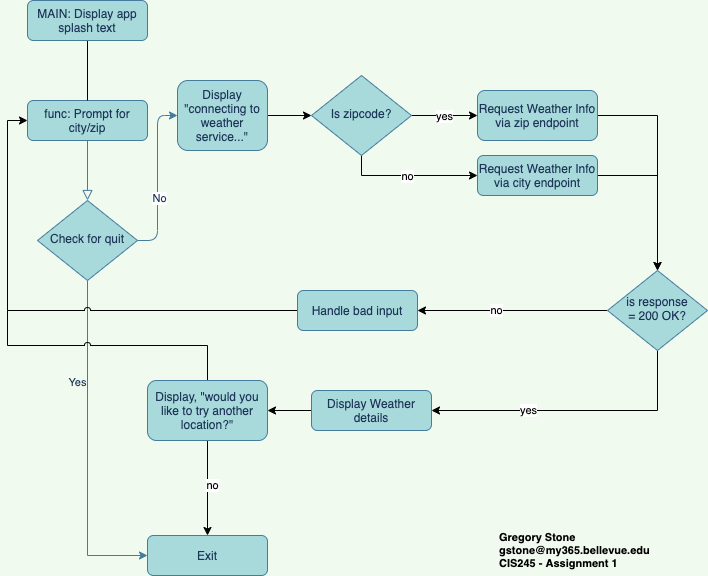

The diagram above was exported from draw.io. Its source (the exported page's mxGraphModel, read from the mxfile embedded in the PNG):
<mxGraphModel dx="1106" dy="774" grid="1" gridSize="10" guides="1" tooltips="1" connect="1" arrows="1" fold="1" page="1" pageScale="1" pageWidth="827" pageHeight="1169" background="#F1FAEE" math="0" shadow="0">
  <root>
    <mxCell id="0" />
    <mxCell id="1" parent="0" />
    <mxCell id="2" value="" style="rounded=0;html=1;jettySize=auto;orthogonalLoop=1;fontSize=11;endArrow=block;endFill=0;endSize=8;strokeWidth=1;shadow=0;labelBackgroundColor=none;edgeStyle=orthogonalEdgeStyle;strokeColor=#457B9D;fontColor=#1D3557;" edge="1" source="3" target="7" parent="1">
      <mxGeometry relative="1" as="geometry" />
    </mxCell>
    <mxCell id="3" value="func: Prompt for city/zip" style="rounded=1;whiteSpace=wrap;html=1;fontSize=12;glass=0;strokeWidth=1;shadow=0;fillColor=#A8DADC;strokeColor=#457B9D;fontColor=#1D3557;" vertex="1" parent="1">
      <mxGeometry x="30" y="130" width="120" height="40" as="geometry" />
    </mxCell>
    <mxCell id="4" value="Yes" style="edgeStyle=orthogonalEdgeStyle;rounded=0;orthogonalLoop=1;jettySize=auto;html=1;exitX=0.5;exitY=1;exitDx=0;exitDy=0;strokeColor=#457B9D;fontColor=#1D3557;labelBackgroundColor=#F1FAEE;entryX=0;entryY=0.5;entryDx=0;entryDy=0;" edge="1" source="7" target="10" parent="1">
      <mxGeometry x="-0.3939" y="-10" relative="1" as="geometry">
        <mxPoint x="150" y="520" as="targetPoint" />
        <mxPoint as="offset" />
      </mxGeometry>
    </mxCell>
    <mxCell id="5" style="edgeStyle=orthogonalEdgeStyle;curved=0;rounded=1;sketch=0;orthogonalLoop=1;jettySize=auto;html=1;strokeColor=#457B9D;fillColor=#A8DADC;fontColor=#1D3557;entryX=0;entryY=0.5;entryDx=0;entryDy=0;" edge="1" source="7" target="12" parent="1">
      <mxGeometry relative="1" as="geometry">
        <mxPoint x="210" y="270" as="targetPoint" />
      </mxGeometry>
    </mxCell>
    <mxCell id="6" value="No" style="edgeLabel;html=1;align=center;verticalAlign=middle;resizable=0;points=[];fontColor=#1D3557;" vertex="1" connectable="0" parent="5">
      <mxGeometry x="-0.2333" y="-1" relative="1" as="geometry">
        <mxPoint as="offset" />
      </mxGeometry>
    </mxCell>
    <mxCell id="7" value="Check for quit" style="rhombus;whiteSpace=wrap;html=1;shadow=0;fontFamily=Helvetica;fontSize=12;align=center;strokeWidth=1;spacing=6;spacingTop=-4;fillColor=#A8DADC;strokeColor=#457B9D;fontColor=#1D3557;" vertex="1" parent="1">
      <mxGeometry x="40" y="230" width="100" height="80" as="geometry" />
    </mxCell>
    <mxCell id="8" style="edgeStyle=orthogonalEdgeStyle;rounded=0;jumpStyle=arc;orthogonalLoop=1;jettySize=auto;html=1;exitX=1;exitY=0.5;exitDx=0;exitDy=0;" edge="1" source="9" target="30" parent="1">
      <mxGeometry relative="1" as="geometry" />
    </mxCell>
    <mxCell id="9" value="Request Weather Info via zip endpoint" style="rounded=1;whiteSpace=wrap;html=1;fontSize=12;glass=0;strokeWidth=1;shadow=0;fillColor=#A8DADC;strokeColor=#457B9D;fontColor=#1D3557;" vertex="1" parent="1">
      <mxGeometry x="480" y="120" width="120" height="50" as="geometry" />
    </mxCell>
    <mxCell id="10" value="Exit" style="rounded=1;whiteSpace=wrap;html=1;fontSize=12;glass=0;strokeWidth=1;shadow=0;fillColor=#A8DADC;strokeColor=#457B9D;fontColor=#1D3557;" vertex="1" parent="1">
      <mxGeometry x="150" y="565" width="120" height="40" as="geometry" />
    </mxCell>
    <mxCell id="11" style="edgeStyle=orthogonalEdgeStyle;rounded=0;jumpStyle=arc;orthogonalLoop=1;jettySize=auto;html=1;entryX=0;entryY=0.5;entryDx=0;entryDy=0;" edge="1" source="12" target="25" parent="1">
      <mxGeometry relative="1" as="geometry" />
    </mxCell>
    <mxCell id="12" value="Display &quot;connecting to weather service...&quot;" style="rounded=1;whiteSpace=wrap;html=1;fontSize=12;glass=0;strokeWidth=1;shadow=0;fillColor=#A8DADC;strokeColor=#457B9D;fontColor=#1D3557;" vertex="1" parent="1">
      <mxGeometry x="180" y="110" width="90" height="70" as="geometry" />
    </mxCell>
    <mxCell id="13" style="edgeStyle=orthogonalEdgeStyle;rounded=0;jumpStyle=arc;orthogonalLoop=1;jettySize=auto;html=1;exitX=0;exitY=0.5;exitDx=0;exitDy=0;entryX=1;entryY=0.5;entryDx=0;entryDy=0;" edge="1" source="14" target="34" parent="1">
      <mxGeometry relative="1" as="geometry" />
    </mxCell>
    <mxCell id="14" value="Display Weather details" style="rounded=1;whiteSpace=wrap;html=1;fontSize=12;glass=0;strokeWidth=1;shadow=0;fillColor=#A8DADC;strokeColor=#457B9D;fontColor=#1D3557;" vertex="1" parent="1">
      <mxGeometry x="314" y="420" width="120" height="40" as="geometry" />
    </mxCell>
    <mxCell id="15" style="edgeStyle=orthogonalEdgeStyle;rounded=0;jumpStyle=arc;orthogonalLoop=1;jettySize=auto;html=1;entryX=0.5;entryY=0;entryDx=0;entryDy=0;endArrow=none;endFill=0;" edge="1" source="16" target="3" parent="1">
      <mxGeometry relative="1" as="geometry" />
    </mxCell>
    <mxCell id="16" value="MAIN: Display app splash text" style="rounded=1;whiteSpace=wrap;html=1;fontSize=12;glass=0;strokeWidth=1;shadow=0;fillColor=#A8DADC;strokeColor=#457B9D;fontColor=#1D3557;" vertex="1" parent="1">
      <mxGeometry x="30" y="30" width="120" height="40" as="geometry" />
    </mxCell>
    <mxCell id="17" style="edgeStyle=orthogonalEdgeStyle;rounded=0;orthogonalLoop=1;jettySize=auto;html=1;entryX=0.5;entryY=0;entryDx=0;entryDy=0;" edge="1" source="18" target="30" parent="1">
      <mxGeometry relative="1" as="geometry" />
    </mxCell>
    <mxCell id="18" value="Request Weather Info via city endpoint" style="rounded=1;whiteSpace=wrap;html=1;fontSize=12;glass=0;strokeWidth=1;shadow=0;fillColor=#A8DADC;strokeColor=#457B9D;fontColor=#1D3557;" vertex="1" parent="1">
      <mxGeometry x="480" y="185" width="120" height="40" as="geometry" />
    </mxCell>
    <mxCell id="19" style="edgeStyle=orthogonalEdgeStyle;rounded=0;orthogonalLoop=1;jettySize=auto;html=1;entryX=0;entryY=0.5;entryDx=0;entryDy=0;jumpStyle=arc;" edge="1" source="20" target="3" parent="1">
      <mxGeometry relative="1" as="geometry">
        <Array as="points">
          <mxPoint x="360" y="340" />
          <mxPoint x="10" y="340" />
          <mxPoint x="10" y="150" />
        </Array>
      </mxGeometry>
    </mxCell>
    <mxCell id="20" value="Handle bad input" style="rounded=1;whiteSpace=wrap;html=1;fontSize=12;glass=0;strokeWidth=1;shadow=0;fillColor=#A8DADC;strokeColor=#457B9D;fontColor=#1D3557;" vertex="1" parent="1">
      <mxGeometry x="300" y="320" width="120" height="40" as="geometry" />
    </mxCell>
    <mxCell id="21" style="edgeStyle=orthogonalEdgeStyle;rounded=0;orthogonalLoop=1;jettySize=auto;html=1;exitX=1;exitY=0.5;exitDx=0;exitDy=0;entryX=0;entryY=0.5;entryDx=0;entryDy=0;" edge="1" source="25" target="9" parent="1">
      <mxGeometry relative="1" as="geometry" />
    </mxCell>
    <mxCell id="22" value="yes" style="edgeLabel;html=1;align=center;verticalAlign=middle;resizable=0;points=[];" vertex="1" connectable="0" parent="21">
      <mxGeometry x="-0.0286" relative="1" as="geometry">
        <mxPoint as="offset" />
      </mxGeometry>
    </mxCell>
    <mxCell id="23" style="edgeStyle=orthogonalEdgeStyle;rounded=0;orthogonalLoop=1;jettySize=auto;html=1;exitX=0.5;exitY=1;exitDx=0;exitDy=0;entryX=0;entryY=0.5;entryDx=0;entryDy=0;" edge="1" source="25" target="18" parent="1">
      <mxGeometry relative="1" as="geometry" />
    </mxCell>
    <mxCell id="24" value="no" style="edgeLabel;html=1;align=center;verticalAlign=middle;resizable=0;points=[];" vertex="1" connectable="0" parent="23">
      <mxGeometry x="-0.0444" relative="1" as="geometry">
        <mxPoint as="offset" />
      </mxGeometry>
    </mxCell>
    <mxCell id="25" value="Is zipcode?" style="rhombus;whiteSpace=wrap;html=1;shadow=0;fontFamily=Helvetica;fontSize=12;align=center;strokeWidth=1;spacing=6;spacingTop=-4;fillColor=#A8DADC;strokeColor=#457B9D;fontColor=#1D3557;" vertex="1" parent="1">
      <mxGeometry x="314" y="105" width="100" height="80" as="geometry" />
    </mxCell>
    <mxCell id="26" style="edgeStyle=orthogonalEdgeStyle;rounded=0;orthogonalLoop=1;jettySize=auto;html=1;entryX=1;entryY=0.5;entryDx=0;entryDy=0;" edge="1" source="30" target="20" parent="1">
      <mxGeometry relative="1" as="geometry">
        <mxPoint x="520" y="310" as="targetPoint" />
        <Array as="points">
          <mxPoint x="620" y="340" />
        </Array>
      </mxGeometry>
    </mxCell>
    <mxCell id="27" value="no" style="edgeLabel;html=1;align=center;verticalAlign=middle;resizable=0;points=[];" vertex="1" connectable="0" parent="26">
      <mxGeometry x="-0.2368" y="-1" relative="1" as="geometry">
        <mxPoint x="-38.24" y="0.96" as="offset" />
      </mxGeometry>
    </mxCell>
    <mxCell id="28" style="edgeStyle=orthogonalEdgeStyle;rounded=0;jumpStyle=arc;orthogonalLoop=1;jettySize=auto;html=1;exitX=0.5;exitY=1;exitDx=0;exitDy=0;entryX=1;entryY=0.5;entryDx=0;entryDy=0;" edge="1" source="30" target="14" parent="1">
      <mxGeometry relative="1" as="geometry">
        <mxPoint x="500" y="500" as="targetPoint" />
      </mxGeometry>
    </mxCell>
    <mxCell id="29" value="yes" style="edgeLabel;html=1;align=center;verticalAlign=middle;resizable=0;points=[];" vertex="1" connectable="0" parent="28">
      <mxGeometry x="0.3318" y="-1" relative="1" as="geometry">
        <mxPoint as="offset" />
      </mxGeometry>
    </mxCell>
    <mxCell id="30" value="is response&lt;br&gt;= 200 OK?" style="rhombus;whiteSpace=wrap;html=1;shadow=0;fontFamily=Helvetica;fontSize=12;align=center;strokeWidth=1;spacing=6;spacingTop=-4;fillColor=#A8DADC;strokeColor=#457B9D;fontColor=#1D3557;" vertex="1" parent="1">
      <mxGeometry x="610" y="300" width="100" height="80" as="geometry" />
    </mxCell>
    <mxCell id="31" style="edgeStyle=orthogonalEdgeStyle;rounded=0;jumpStyle=arc;orthogonalLoop=1;jettySize=auto;html=1;exitX=0.5;exitY=1;exitDx=0;exitDy=0;entryX=0.5;entryY=0;entryDx=0;entryDy=0;" edge="1" source="34" target="10" parent="1">
      <mxGeometry relative="1" as="geometry" />
    </mxCell>
    <mxCell id="32" value="no" style="edgeLabel;html=1;align=center;verticalAlign=middle;resizable=0;points=[];" vertex="1" connectable="0" parent="31">
      <mxGeometry x="-0.0842" y="4" relative="1" as="geometry">
        <mxPoint as="offset" />
      </mxGeometry>
    </mxCell>
    <mxCell id="33" style="edgeStyle=orthogonalEdgeStyle;rounded=0;jumpStyle=arc;orthogonalLoop=1;jettySize=auto;html=1;exitX=0.5;exitY=0;exitDx=0;exitDy=0;endArrow=none;endFill=0;" edge="1" source="34" parent="1">
      <mxGeometry relative="1" as="geometry">
        <mxPoint x="10" y="340" as="targetPoint" />
      </mxGeometry>
    </mxCell>
    <mxCell id="34" value="Display, &quot;would you like to try another location?&quot;" style="rounded=1;whiteSpace=wrap;html=1;fontSize=12;glass=0;strokeWidth=1;shadow=0;fillColor=#A8DADC;strokeColor=#457B9D;fontColor=#1D3557;" vertex="1" parent="1">
      <mxGeometry x="150" y="410" width="120" height="60" as="geometry" />
    </mxCell>
    <mxCell id="35" value="Gregory Stone&lt;br&gt;gstone@my365.bellevue.edu&lt;br&gt;CIS245 - Assignment 1" style="text;html=1;strokeColor=none;fillColor=none;align=left;verticalAlign=middle;whiteSpace=wrap;rounded=0;labelBackgroundColor=none;fontFamily=Helvetica;fontSize=11;fontStyle=1" vertex="1" parent="1">
      <mxGeometry x="500" y="560" width="150" height="40" as="geometry" />
    </mxCell>
  </root>
</mxGraphModel>